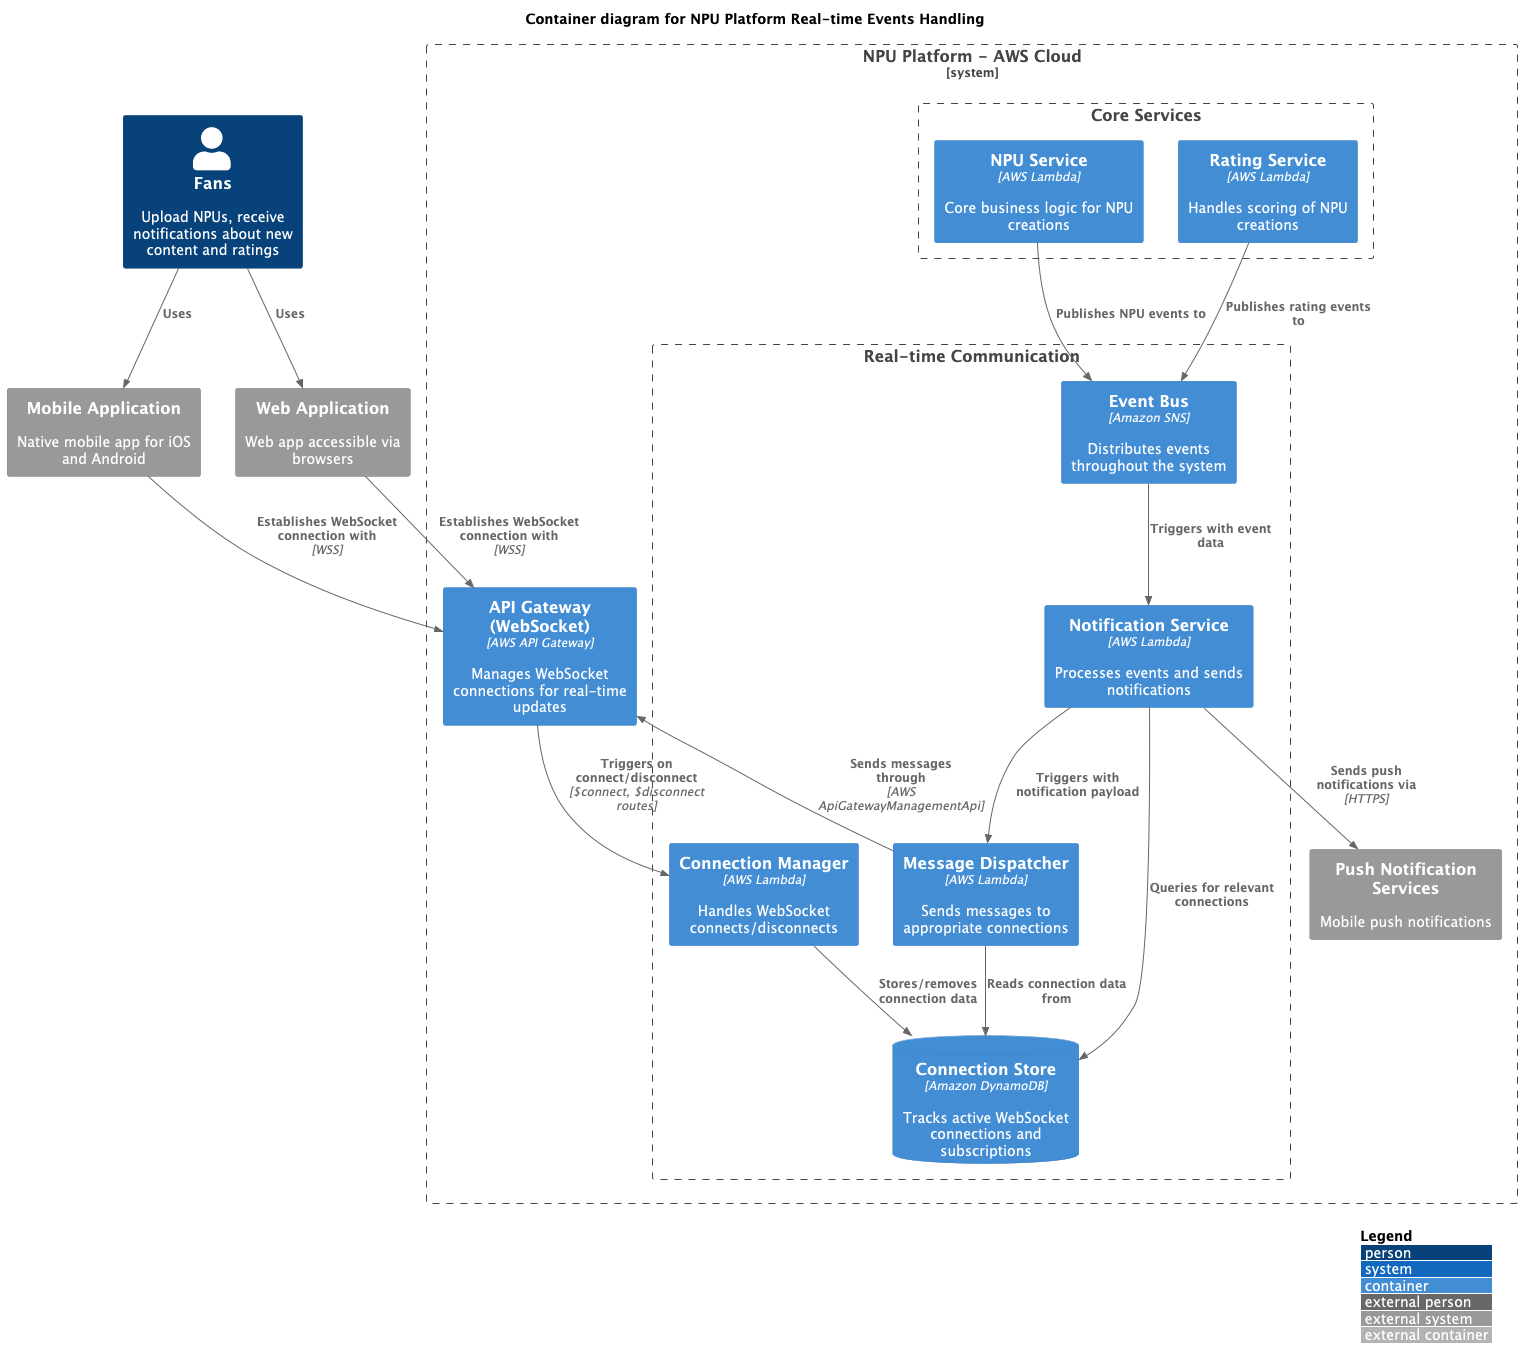

The diagram above was rendered by PlantUML. Its source (embedded in the PNG):
@startuml "NPU Platform - Real-time Events Handling"

!include https://raw.githubusercontent.com/plantuml-stdlib/C4-PlantUML/master/C4_Container.puml

LAYOUT_WITH_LEGEND()

title Container diagram for NPU Platform Real-time Events Handling

Person(users, "Fans", "Upload NPUs, receive notifications about new content and ratings")

System_Ext(mobileApp, "Mobile Application", "Native mobile app for iOS and Android")
System_Ext(webApp, "Web Application", "Web app accessible via browsers")

System_Boundary(npuPlatform, "NPU Platform - AWS Cloud") {
    Container(wsApiGateway, "API Gateway (WebSocket)", "AWS API Gateway", "Manages WebSocket connections for real-time updates")

    ' Core Services that interact with real-time components
    Boundary(coreServices, "Core Services") {
        Container(npuService, "NPU Service", "AWS Lambda", "Core business logic for NPU creations")
        Container(ratingService, "Rating Service", "AWS Lambda", "Handles scoring of NPU creations")
    }

    ' Real-time Communication Group - the focus of this diagram
    Boundary(realtimeCommunication, "Real-time Communication") {
        Container(notificationService, "Notification Service", "AWS Lambda", "Processes events and sends notifications")
        Container(snsTopic, "Event Bus", "Amazon SNS", "Distributes events throughout the system")
        ContainerDb(connectionStore, "Connection Store", "Amazon DynamoDB", "Tracks active WebSocket connections and subscriptions")
        Container(connectionManager, "Connection Manager", "AWS Lambda", "Handles WebSocket connects/disconnects")
        Container(messageDispatcher, "Message Dispatcher", "AWS Lambda", "Sends messages to appropriate connections")
    }

    ' External push notification services
    System_Ext(pushNotificationServices, "Push Notification Services", "Mobile push notifications")
}

' User interactions
Rel(users, mobileApp, "Uses")
Rel(users, webApp, "Uses")

' Client to backend communication for real-time
Rel(mobileApp, wsApiGateway, "Establishes WebSocket connection with", "WSS")
Rel(webApp, wsApiGateway, "Establishes WebSocket connection with", "WSS")

' WebSocket connection handling
Rel(wsApiGateway, connectionManager, "Triggers on connect/disconnect", "$connect, $disconnect routes")
Rel(connectionManager, connectionStore, "Stores/removes connection data")

' Event publishing from core services
Rel(npuService, snsTopic, "Publishes NPU events to")
Rel(ratingService, snsTopic, "Publishes rating events to")

' Event processing
Rel(snsTopic, notificationService, "Triggers with event data")
Rel(notificationService, connectionStore, "Queries for relevant connections")
Rel(notificationService, messageDispatcher, "Triggers with notification payload")
Rel(notificationService, pushNotificationServices, "Sends push notifications via", "HTTPS")

' Message dispatching
Rel(messageDispatcher, connectionStore, "Reads connection data from")
Rel(messageDispatcher, wsApiGateway, "Sends messages through", "AWS ApiGatewayManagementApi")

@enduml